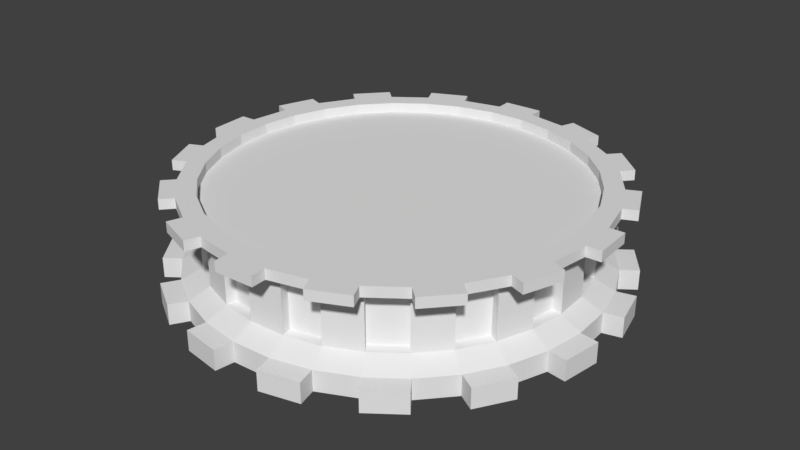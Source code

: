 # Source: base.blend  (saved by Blender 2.79.0; exported with 4.5.12 LTS)
import bpy
from mathutils import Matrix  # noqa: F401  (used for matrix-valued properties, if any)

bpy.ops.wm.read_factory_settings(use_empty=True)
scene = bpy.context.scene
scene.name = 'Scene'

# ---- collections
col_collection_1 = bpy.data.collections.new('Collection 1'); scene.collection.children.link(col_collection_1)

# ---- materials (node trees are filled in below, after node groups)
mat_material_001 = bpy.data.materials.new('Material.001')
mat_material_001.alpha_threshold = 0.0
mat_material_001.use_transparent_shadow = False
mat_material_001.roughness = 0.5

# ---- material node trees

# ---- world
world_world = bpy.data.worlds.new('World'); scene.world = world_world
world_world.color = (0.05088, 0.05088, 0.05088)
world_world.use_sun_shadow = False
world_world.sun_shadow_jitter_overblur = 0.0
world_world.cycles.sampling_method = 'MANUAL'

# ---- meshes
me_cylinder = bpy.data.meshes.new('Cylinder')
me_cylinder.from_pydata([(-0.8492, -1.811, -1.0), (-0.8492, -1.811, -0.8), (-1.186, -1.61, -1.0), (-1.186, -1.61, -0.8), (-1.477, -1.348, -1.0), (-1.477, -1.348, -0.8), (-1.712, -1.034, -1.0), (-1.712, -1.034, -0.8), (-1.881, -0.68, -1.0), (-1.881, -0.68, -0.8), (-1.977, -0.2999, -1.0), (-1.977, -0.2999, -0.8), (-1.998, 0.09158, -1.0), (-1.998, 0.09158, -0.8), (-1.942, 0.4796, -1.0), (-1.942, 0.4796, -0.8), (-1.811, 0.8492, -1.0), (-1.811, 0.8492, -0.8), (-1.61, 1.186, -1.0), (-1.61, 1.186, -0.8), (-1.348, 1.477, -1.0), (-1.348, 1.477, -0.8), (-1.034, 1.712, -1.0), (-1.034, 1.712, -0.8), (-0.68, 1.881, -1.0), (-0.68, 1.881, -0.8), (-0.2999, 1.977, -1.0), (-0.2999, 1.977, -0.8), (0.09158, 1.998, -1.0), (0.09158, 1.998, -0.8), (0.4796, 1.942, -1.0), (0.4796, 1.942, -0.8), (0.8492, 1.811, -1.0), (0.8492, 1.811, -0.8), (1.186, 1.61, -1.0), (1.186, 1.61, -0.8), (1.477, 1.348, -1.0), (1.477, 1.348, -0.8), (1.712, 1.034, -1.0), (1.712, 1.034, -0.8), (1.881, 0.68, -1.0), (1.881, 0.68, -0.8), (1.977, 0.2999, -1.0), (1.977, 0.2999, -0.8), (1.998, -0.09158, -1.0), (1.998, -0.09158, -0.8), (1.942, -0.4796, -1.0), (1.942, -0.4796, -0.8), (1.811, -0.8492, -1.0), (1.811, -0.8492, -0.8), (1.61, -1.186, -1.0), (1.61, -1.186, -0.8), (1.348, -1.477, -1.0), (1.348, -1.477, -0.8), (1.034, -1.712, -1.0), (1.034, -1.712, -0.8), (0.68, -1.881, -1.0), (0.68, -1.881, -0.8), (0.2999, -1.977, -1.0), (0.2999, -1.977, -0.8), (-0.09158, -1.998, -1.0), (-0.09158, -1.998, -0.8), (-0.4796, -1.942, -1.0), (-0.4796, -1.942, -0.8), (-0.7643, -1.63, -0.7), (-1.068, -1.449, -0.7), (-1.33, -1.213, -0.7), (-1.541, -0.9304, -0.7), (-1.693, -0.612, -0.7), (-1.78, -0.27, -0.7), (-1.798, 0.08242, -0.7), (-1.747, 0.4316, -0.7), (-1.63, 0.7643, -0.7), (-1.449, 1.068, -0.7), (-1.213, 1.33, -0.7), (-0.9304, 1.541, -0.7), (-0.612, 1.693, -0.7), (-0.27, 1.78, -0.7), (0.08242, 1.798, -0.7), (0.4316, 1.747, -0.7), (0.7643, 1.63, -0.7), (1.068, 1.449, -0.7), (1.33, 1.213, -0.7), (1.541, 0.9304, -0.7), (1.693, 0.612, -0.7), (1.78, 0.27, -0.7), (1.798, -0.08242, -0.7), (1.747, -0.4316, -0.7), (1.63, -0.7643, -0.7), (1.449, -1.068, -0.7), (1.213, -1.33, -0.7), (0.9304, -1.541, -0.7), (0.612, -1.693, -0.7), (0.27, -1.78, -0.7), (-0.08243, -1.798, -0.7), (-0.4316, -1.747, -0.7), (-0.7643, -1.63, -0.2), (-1.068, -1.449, -0.2), (-1.33, -1.213, -0.2), (-1.541, -0.9304, -0.2), (-1.693, -0.612, -0.2), (-1.78, -0.27, -0.2), (-1.798, 0.08242, -0.2), (-1.747, 0.4316, -0.2), (-1.63, 0.7643, -0.2), (-1.449, 1.068, -0.2), (-1.213, 1.33, -0.2), (-0.9304, 1.541, -0.2), (-0.612, 1.693, -0.2), (-0.27, 1.78, -0.2), (0.08242, 1.798, -0.2), (0.4316, 1.747, -0.2), (0.7643, 1.63, -0.2), (1.068, 1.449, -0.2), (1.33, 1.213, -0.2), (1.541, 0.9304, -0.2), (1.693, 0.612, -0.2), (1.78, 0.27, -0.2), (1.798, -0.08242, -0.2), (1.747, -0.4316, -0.2), (1.63, -0.7643, -0.2), (1.449, -1.068, -0.2), (1.213, -1.33, -0.2), (0.9304, -1.541, -0.2), (0.612, -1.693, -0.2), (0.27, -1.78, -0.2), (-0.08243, -1.798, -0.2), (-0.4316, -1.747, -0.2), (-0.8407, -1.793, -0.1), (-1.174, -1.594, -0.1), (-1.463, -1.334, -0.1), (-1.695, -1.023, -0.1), (-1.862, -0.6732, -0.1), (-1.958, -0.2969, -0.1), (-1.978, 0.09067, -0.1), (-1.922, 0.4748, -0.1), (-1.793, 0.8407, -0.1), (-1.594, 1.174, -0.1), (-1.334, 1.463, -0.1), (-1.023, 1.695, -0.1), (-0.6732, 1.862, -0.1), (-0.2969, 1.958, -0.1), (0.09067, 1.978, -0.1), (0.4748, 1.922, -0.1), (0.8407, 1.793, -0.1), (1.174, 1.594, -0.1), (1.463, 1.334, -0.1), (1.695, 1.023, -0.1), (1.862, 0.6732, -0.1), (1.958, 0.2969, -0.1), (1.978, -0.09067, -0.1), (1.922, -0.4748, -0.1), (1.793, -0.8407, -0.1), (1.594, -1.174, -0.1), (1.334, -1.463, -0.1), (1.023, -1.695, -0.1), (0.6732, -1.862, -0.1), (0.2969, -1.958, -0.1), (-0.09067, -1.978, -0.1), (-0.4748, -1.922, -0.1), (-0.7633, -1.628, 1.49e-08), (-1.066, -1.448, 1.49e-08), (-1.328, -1.212, 1.49e-08), (-1.539, -0.9293, 1.49e-08), (-1.691, -0.6112, 1.49e-08), (-1.778, -0.2696, 1.49e-08), (-1.796, 0.08233, 1.49e-08), (-1.745, 0.4311, 1.49e-08), (-1.628, 0.7633, 1.49e-08), (-1.448, 1.066, 1.49e-08), (-1.212, 1.328, 1.49e-08), (-0.9293, 1.539, 1.49e-08), (-0.6112, 1.691, 1.49e-08), (-0.2696, 1.778, 1.49e-08), (0.08233, 1.796, 1.49e-08), (0.4311, 1.745, 1.49e-08), (0.7633, 1.628, 1.49e-08), (1.066, 1.448, 1.49e-08), (1.328, 1.212, 1.49e-08), (1.539, 0.9293, 1.49e-08), (1.691, 0.6112, 1.49e-08), (1.778, 0.2696, 1.49e-08), (1.796, -0.08233, 1.49e-08), (1.745, -0.4311, 1.49e-08), (1.628, -0.7633, 1.49e-08), (1.448, -1.066, 1.49e-08), (1.212, -1.328, 1.49e-08), (0.9293, -1.539, 1.49e-08), (0.6112, -1.691, 1.49e-08), (0.2696, -1.778, 1.49e-08), (-0.08233, -1.796, 1.49e-08), (-0.4311, -1.745, 1.49e-08), (-1.174, -1.594, 1.49e-08), (-0.8407, -1.793, 1.49e-08), (-1.463, -1.334, 1.49e-08), (-1.695, -1.023, 1.49e-08), (-1.862, -0.6732, 1.49e-08), (-1.958, -0.2969, 1.49e-08), (-1.978, 0.09067, 1.49e-08), (-1.922, 0.4748, 1.49e-08), (-1.793, 0.8407, 1.49e-08), (-1.594, 1.174, 1.49e-08), (-1.334, 1.463, 1.49e-08), (-1.023, 1.695, 1.49e-08), (-0.6732, 1.862, 1.49e-08), (-0.2969, 1.958, 1.49e-08), (0.09067, 1.978, 1.49e-08), (0.4748, 1.922, 1.49e-08), (0.8407, 1.793, 1.49e-08), (1.174, 1.594, 1.49e-08), (1.463, 1.334, 1.49e-08), (1.695, 1.023, 1.49e-08), (1.862, 0.6732, 1.49e-08), (1.958, 0.2969, 1.49e-08), (1.978, -0.09067, 1.49e-08), (1.922, -0.4748, 1.49e-08), (1.793, -0.8407, 1.49e-08), (1.594, -1.174, 1.49e-08), (1.334, -1.463, 1.49e-08), (1.023, -1.695, 1.49e-08), (0.6732, -1.862, 1.49e-08), (0.2969, -1.958, 1.49e-08), (-0.09067, -1.978, 1.49e-08), (-0.4748, -1.922, 1.49e-08), (-0.7633, -1.628, -0.09741), (-1.066, -1.448, -0.09741), (-1.328, -1.212, -0.09741), (-1.539, -0.9293, -0.09741), (-1.691, -0.6112, -0.09741), (-1.778, -0.2696, -0.09741), (-1.796, 0.08233, -0.09741), (-1.745, 0.4311, -0.09741), (-1.628, 0.7633, -0.09741), (-1.448, 1.066, -0.09741), (-1.212, 1.328, -0.09741), (-0.9293, 1.539, -0.09741), (-0.6112, 1.691, -0.09741), (-0.2696, 1.778, -0.09741), (0.08233, 1.796, -0.09741), (0.4311, 1.745, -0.09741), (0.7633, 1.628, -0.09741), (1.066, 1.448, -0.09741), (1.328, 1.212, -0.09741), (1.539, 0.9293, -0.09741), (1.691, 0.6112, -0.09741), (1.778, 0.2696, -0.09741), (1.796, -0.08233, -0.09741), (1.745, -0.4311, -0.09741), (1.628, -0.7633, -0.09741), (1.448, -1.066, -0.09741), (1.212, -1.328, -0.09741), (0.9293, -1.539, -0.09741), (0.6112, -1.691, -0.09741), (0.2696, -1.778, -0.09741), (-0.08233, -1.796, -0.09741), (-0.4311, -1.745, -0.09741), (1.29, -1.179, -0.9899), (-0.9435, -1.969, -1.0), (-1.28, -1.769, -1.0), (-1.28, -1.769, -0.8), (-0.9435, -1.969, -0.8), (-1.625, -1.458, -0.8), (-1.625, -1.458, -1.0), (-1.86, -1.144, -1.0), (-1.86, -1.144, -0.8), (-2.06, -0.7254, -0.8), (-2.06, -0.7254, -1.0), (-2.156, -0.3454, -1.0), (-2.156, -0.3454, -0.8), (-2.181, 0.1181, -0.8), (-2.181, 0.1181, -1.0), (-2.124, 0.5061, -1.0), (-2.124, 0.5061, -0.8), (-1.969, 0.9435, -0.8), (-1.969, 0.9435, -1.0), (-1.769, 1.28, -1.0), (-1.769, 1.28, -0.8), (-1.458, 1.625, -0.8), (-1.458, 1.625, -1.0), (-1.144, 1.86, -1.0), (-1.144, 1.86, -0.8), (-0.7254, 2.06, -0.8), (-0.7254, 2.06, -1.0), (-0.3454, 2.156, -1.0), (-0.3454, 2.156, -0.8), (0.1181, 2.181, -0.8), (0.1181, 2.181, -1.0), (0.5061, 2.124, -1.0), (0.5061, 2.124, -0.8), (0.9435, 1.969, -0.8), (0.9435, 1.969, -1.0), (1.28, 1.769, -1.0), (1.28, 1.769, -0.8), (1.625, 1.458, -0.8), (1.625, 1.458, -1.0), (1.86, 1.144, -1.0), (1.86, 1.144, -0.8), (2.06, 0.7254, -0.8), (2.06, 0.7254, -1.0), (2.156, 0.3454, -1.0), (2.156, 0.3454, -0.8), (2.181, -0.1181, -0.8), (2.181, -0.1181, -1.0), (2.124, -0.5061, -1.0), (2.124, -0.5061, -0.8), (1.969, -0.9435, -0.8), (1.969, -0.9435, -1.0), (1.769, -1.28, -1.0), (1.769, -1.28, -0.8), (1.458, -1.625, -0.8), (1.458, -1.625, -1.0), (1.144, -1.86, -1.0), (1.144, -1.86, -0.8), (0.7254, -2.06, -0.8), (0.7254, -2.06, -1.0), (0.3454, -2.156, -1.0), (0.3454, -2.156, -0.8), (-0.1181, -2.181, -0.8), (-0.1181, -2.181, -1.0), (-0.5061, -2.124, -1.0), (-0.5061, -2.124, -0.8), (-1.56, -1.442, -0.1), (-1.271, -1.702, -0.1), (-1.993, -0.7357, -0.1), (-1.826, -1.086, -0.1), (-2.123, 0.08306, -0.1), (-2.103, -0.3046, -0.1), (-1.93, 0.8892, -0.1), (-2.059, 0.5233, -0.1), (-1.442, 1.56, -0.1), (-1.702, 1.271, -0.1), (-0.7357, 1.993, -0.1), (-1.086, 1.826, -0.1), (0.08306, 2.123, -0.1), (-0.3046, 2.103, -0.1), (0.8892, 1.93, -0.1), (0.5233, 2.059, -0.1), (1.56, 1.442, -0.1), (1.271, 1.702, -0.1), (1.993, 0.7357, -0.1), (1.826, 1.086, -0.1), (2.123, -0.08306, -0.1), (2.103, 0.3046, -0.1), (1.93, -0.8892, -0.1), (2.059, -0.5233, -0.1), (1.442, -1.56, -0.1), (1.702, -1.271, -0.1), (0.7357, -1.993, -0.1), (1.086, -1.826, -0.1), (-0.08307, -2.123, -0.1), (0.3046, -2.103, -0.1), (-0.8892, -1.93, -0.1), (-0.5233, -2.059, -0.1), (-1.56, -1.442, 1.49e-08), (-1.271, -1.702, 1.49e-08), (-1.993, -0.7357, 1.49e-08), (-1.826, -1.086, 1.49e-08), (-2.123, 0.08306, 1.49e-08), (-2.103, -0.3046, 1.49e-08), (-1.93, 0.8892, 1.49e-08), (-2.059, 0.5233, 1.49e-08), (-1.442, 1.56, 1.49e-08), (-1.702, 1.271, 1.49e-08), (-0.7357, 1.993, 1.49e-08), (-1.086, 1.826, 1.49e-08), (0.08306, 2.123, 1.49e-08), (-0.3046, 2.103, 1.49e-08), (0.8892, 1.93, 1.49e-08), (0.5233, 2.059, 1.49e-08), (1.56, 1.442, 1.49e-08), (1.271, 1.702, 1.49e-08), (1.993, 0.7357, 1.49e-08), (1.826, 1.086, 1.49e-08), (2.123, -0.08306, 1.49e-08), (2.103, 0.3046, 1.49e-08), (1.93, -0.8892, 1.49e-08), (2.059, -0.5233, 1.49e-08), (1.442, -1.56, 1.49e-08), (1.702, -1.271, 1.49e-08), (0.7357, -1.993, 1.49e-08), (1.086, -1.826, 1.49e-08), (-0.08307, -2.123, 1.49e-08), (0.3046, -2.103, 1.49e-08), (-0.8892, -1.93, 1.49e-08), (-0.5233, -2.059, 1.49e-08), (-1.015, -1.36, -0.7), (-0.7114, -1.541, -0.7), (-1.458, -0.8686, -0.7), (-1.247, -1.151, -0.7), (-1.679, -0.2445, -0.7), (-1.593, -0.5865, -0.7), (-1.645, 0.4168, -0.7), (-1.696, 0.06759, -0.7), (-1.36, 1.015, -0.7), (-1.541, 0.7114, -0.7), (-0.8686, 1.458, -0.7), (-1.151, 1.247, -0.7), (-0.2445, 1.679, -0.7), (-0.5865, 1.593, -0.7), (0.4168, 1.645, -0.7), (0.06759, 1.696, -0.7), (1.015, 1.36, -0.7), (0.7114, 1.541, -0.7), (1.458, 0.8686, -0.7), (1.247, 1.151, -0.7), (1.679, 0.2445, -0.7), (1.593, 0.5865, -0.7), (1.645, -0.4168, -0.7), (1.696, -0.06759, -0.7), (1.36, -1.015, -0.7), (1.541, -0.7114, -0.7), (0.8686, -1.458, -0.7), (1.151, -1.247, -0.7), (0.2445, -1.679, -0.7), (0.5865, -1.593, -0.7), (-0.4168, -1.645, -0.7), (-0.0676, -1.696, -0.7), (-1.015, -1.36, -0.2), (-0.7114, -1.541, -0.2), (-1.458, -0.8686, -0.2), (-1.247, -1.151, -0.2), (-1.679, -0.2445, -0.2), (-1.593, -0.5865, -0.2), (-1.645, 0.4168, -0.2), (-1.696, 0.06759, -0.2), (-1.36, 1.015, -0.2), (-1.541, 0.7114, -0.2), (-0.8686, 1.458, -0.2), (-1.151, 1.247, -0.2), (-0.2445, 1.679, -0.2), (-0.5865, 1.593, -0.2), (0.4168, 1.645, -0.2), (0.06759, 1.696, -0.2), (1.015, 1.36, -0.2), (0.7114, 1.541, -0.2), (1.458, 0.8686, -0.2), (1.247, 1.151, -0.2), (1.679, 0.2445, -0.2), (1.593, 0.5865, -0.2), (1.645, -0.4168, -0.2), (1.696, -0.06759, -0.2), (1.36, -1.015, -0.2), (1.541, -0.7114, -0.2), (0.8686, -1.458, -0.2), (1.151, -1.247, -0.2), (0.2445, -1.679, -0.2), (0.5865, -1.593, -0.2), (-0.4168, -1.645, -0.2), (-0.0676, -1.696, -0.2)], [], [(56, 57, 313, 314), (2, 3, 5, 4), (22, 20, 278, 279), (6, 7, 9, 8), (39, 38, 295, 296), (10, 11, 13, 12), (20, 21, 277, 278), (14, 15, 17, 16), (37, 39, 296, 293), (18, 19, 21, 20), (3, 2, 258, 259), (22, 23, 25, 24), (38, 36, 294, 295), (26, 27, 29, 28), (55, 54, 311, 312), (30, 31, 33, 32), (0, 1, 260, 257), (34, 35, 37, 36), (36, 37, 293, 294), (38, 39, 41, 40), (53, 55, 312, 309), (42, 43, 45, 44), (1, 3, 259, 260), (46, 47, 49, 48), (19, 18, 275, 276), (50, 51, 53, 52), (54, 52, 310, 311), (54, 55, 57, 56), (2, 0, 257, 258), (58, 59, 61, 60), (53, 51, 89, 90), (17, 19, 276, 273), (62, 63, 1, 0), (0, 2, 4, 6, 8, 10, 12, 14, 16, 18, 20, 22, 24, 26, 28, 30, 32, 34, 36, 38, 40, 42, 44, 46, 48, 50, 52, 54, 56, 58, 60, 62), (126, 127, 447, 448), (9, 7, 67, 68), (27, 25, 76, 77), (45, 43, 85, 86), (63, 61, 94, 95), (19, 17, 72, 73), (37, 35, 81, 82), (55, 53, 90, 91), (11, 9, 68, 69), (29, 27, 77, 78), (47, 45, 86, 87), (3, 1, 64, 65), (1, 63, 95, 64), (21, 19, 73, 74), (39, 37, 82, 83), (57, 55, 91, 92), (13, 11, 69, 70), (31, 29, 78, 79), (49, 47, 87, 88), (5, 3, 65, 66), (23, 21, 74, 75), (41, 39, 83, 84), (59, 57, 92, 93), (15, 13, 70, 71), (33, 31, 79, 80), (51, 49, 88, 89), (7, 5, 66, 67), (25, 23, 75, 76), (43, 41, 84, 85), (61, 59, 93, 94), (17, 15, 71, 72), (35, 33, 80, 81), (108, 107, 139, 140), (127, 95, 415, 447), (74, 73, 105, 106), (88, 87, 119, 120), (68, 100, 422, 390), (79, 78, 400, 399), (76, 75, 107, 108), (90, 89, 121, 122), (98, 99, 419, 420), (124, 125, 445, 446), (78, 77, 109, 110), (113, 81, 401, 433), (92, 91, 123, 124), (94, 126, 448, 416), (66, 65, 97, 98), (77, 76, 398, 397), (80, 79, 111, 112), (96, 97, 417, 418), (94, 93, 125, 126), (122, 123, 443, 444), (68, 67, 99, 100), (99, 67, 387, 419), (82, 81, 113, 114), (80, 112, 434, 402), (64, 95, 127, 96), (75, 74, 396, 395), (70, 69, 101, 102), (84, 83, 115, 116), (120, 121, 441, 442), (125, 93, 413, 445), (72, 71, 103, 104), (86, 85, 117, 118), (143, 142, 206, 207), (122, 121, 153, 154), (109, 108, 140, 141), (123, 122, 154, 155), (110, 109, 141, 142), (97, 96, 128, 129), (124, 123, 155, 156), (111, 110, 142, 143), (98, 97, 129, 130), (125, 124, 156, 157), (112, 111, 143, 144), (99, 98, 130, 131), (126, 125, 157, 158), (113, 112, 144, 145), (100, 99, 131, 132), (127, 126, 158, 159), (114, 113, 145, 146), (101, 100, 132, 133), (96, 127, 159, 128), (115, 114, 146, 147), (102, 101, 133, 134), (116, 115, 147, 148), (103, 102, 134, 135), (117, 116, 148, 149), (104, 103, 135, 136), (118, 117, 149, 150), (105, 104, 136, 137), (119, 118, 150, 151), (106, 105, 137, 138), (120, 119, 151, 152), (107, 106, 138, 139), (121, 120, 152, 153), (181, 180, 244, 245), (206, 142, 333, 365), (157, 156, 220, 221), (139, 203, 364, 332), (131, 130, 194, 195), (146, 145, 338, 337), (145, 144, 208, 209), (197, 198, 357, 358), (159, 158, 222, 223), (223, 193, 383, 384), (133, 132, 196, 197), (216, 152, 343, 375), (147, 146, 210, 211), (202, 138, 329, 361), (144, 143, 336, 335), (135, 134, 198, 199), (149, 148, 212, 213), (195, 196, 355, 356), (221, 222, 381, 382), (137, 136, 200, 201), (151, 150, 214, 215), (151, 215, 376, 344), (137, 201, 362, 330), (139, 138, 202, 203), (153, 152, 216, 217), (142, 141, 334, 333), (192, 194, 353, 354), (141, 140, 204, 205), (155, 154, 218, 219), (219, 220, 379, 380), (129, 128, 193, 192), (214, 150, 341, 373), (160, 161, 192, 193), (161, 162, 194, 192), (162, 163, 195, 194), (163, 164, 196, 195), (164, 165, 197, 196), (165, 166, 198, 197), (166, 167, 199, 198), (167, 168, 200, 199), (168, 169, 201, 200), (169, 170, 202, 201), (170, 171, 203, 202), (171, 172, 204, 203), (172, 173, 205, 204), (173, 174, 206, 205), (174, 175, 207, 206), (175, 176, 208, 207), (176, 177, 209, 208), (177, 178, 210, 209), (178, 179, 211, 210), (179, 180, 212, 211), (180, 181, 213, 212), (181, 182, 214, 213), (182, 183, 215, 214), (183, 184, 216, 215), (184, 185, 217, 216), (185, 186, 218, 217), (186, 187, 219, 218), (187, 188, 220, 219), (188, 189, 221, 220), (189, 190, 222, 221), (190, 191, 223, 222), (191, 160, 193, 223), (225, 224, 255, 254, 253, 252, 251, 250, 249, 248, 247, 246, 245, 244, 243, 242, 241, 240, 239, 238, 237, 236, 235, 234, 233, 232, 231, 230, 229, 228, 227, 226), (168, 167, 231, 232), (182, 181, 245, 246), (169, 168, 232, 233), (183, 182, 246, 247), (170, 169, 233, 234), (184, 183, 247, 248), (171, 170, 234, 235), (185, 184, 248, 249), (172, 171, 235, 236), (186, 185, 249, 250), (173, 172, 236, 237), (187, 186, 250, 251), (174, 173, 237, 238), (161, 160, 224, 225), (188, 187, 251, 252), (175, 174, 238, 239), (162, 161, 225, 226), (189, 188, 252, 253), (176, 175, 239, 240), (163, 162, 226, 227), (190, 189, 253, 254), (177, 176, 240, 241), (164, 163, 227, 228), (191, 190, 254, 255), (178, 177, 241, 242), (165, 164, 228, 229), (160, 191, 255, 224), (179, 178, 242, 243), (166, 165, 229, 230), (180, 179, 243, 244), (167, 166, 230, 231), (257, 260, 259, 258), (262, 261, 264, 263), (266, 265, 268, 267), (270, 269, 272, 271), (274, 273, 276, 275), (278, 277, 280, 279), (282, 281, 284, 283), (286, 285, 288, 287), (290, 289, 292, 291), (294, 293, 296, 295), (298, 297, 300, 299), (302, 301, 304, 303), (306, 305, 308, 307), (310, 309, 312, 311), (314, 313, 316, 315), (318, 317, 320, 319), (21, 23, 280, 277), (4, 5, 261, 262), (58, 56, 314, 315), (23, 22, 279, 280), (6, 4, 262, 263), (57, 59, 316, 313), (40, 41, 297, 298), (5, 7, 264, 261), (59, 58, 315, 316), (42, 40, 298, 299), (7, 6, 263, 264), (41, 43, 300, 297), (24, 25, 281, 282), (43, 42, 299, 300), (26, 24, 282, 283), (60, 61, 317, 318), (25, 27, 284, 281), (8, 9, 265, 266), (62, 60, 318, 319), (27, 26, 283, 284), (10, 8, 266, 267), (61, 63, 320, 317), (44, 45, 301, 302), (9, 11, 268, 265), (63, 62, 319, 320), (46, 44, 302, 303), (11, 10, 267, 268), (45, 47, 304, 301), (28, 29, 285, 286), (47, 46, 303, 304), (30, 28, 286, 287), (29, 31, 288, 285), (12, 13, 269, 270), (31, 30, 287, 288), (14, 12, 270, 271), (48, 49, 305, 306), (13, 15, 272, 269), (50, 48, 306, 307), (15, 14, 271, 272), (49, 51, 308, 305), (32, 33, 289, 290), (51, 50, 307, 308), (34, 32, 290, 291), (33, 35, 292, 289), (16, 17, 273, 274), (35, 34, 291, 292), (18, 16, 274, 275), (52, 53, 309, 310), (321, 322, 354, 353), (335, 336, 368, 367), (349, 350, 382, 381), (323, 324, 356, 355), (337, 338, 370, 369), (351, 352, 384, 383), (325, 326, 358, 357), (339, 340, 372, 371), (327, 328, 360, 359), (341, 342, 374, 373), (329, 330, 362, 361), (343, 344, 376, 375), (331, 332, 364, 363), (345, 346, 378, 377), (333, 334, 366, 365), (347, 348, 380, 379), (153, 217, 378, 346), (143, 207, 368, 336), (199, 200, 359, 360), (148, 147, 340, 339), (204, 140, 331, 363), (129, 192, 354, 322), (218, 154, 345, 377), (194, 130, 321, 353), (201, 202, 361, 362), (150, 149, 342, 341), (141, 205, 366, 334), (220, 156, 347, 379), (155, 219, 380, 348), (157, 221, 382, 350), (203, 204, 363, 364), (152, 151, 344, 343), (208, 144, 335, 367), (131, 195, 356, 324), (205, 206, 365, 366), (154, 153, 346, 345), (222, 158, 349, 381), (145, 209, 370, 338), (207, 208, 367, 368), (156, 155, 348, 347), (130, 129, 322, 321), (196, 132, 323, 355), (159, 223, 384, 352), (209, 210, 369, 370), (158, 157, 350, 349), (132, 131, 324, 323), (210, 146, 337, 369), (133, 197, 358, 326), (211, 212, 371, 372), (128, 159, 352, 351), (134, 133, 326, 325), (193, 128, 351, 383), (147, 211, 372, 340), (213, 214, 373, 374), (136, 135, 328, 327), (198, 134, 325, 357), (212, 148, 339, 371), (215, 216, 375, 376), (138, 137, 330, 329), (135, 199, 360, 328), (149, 213, 374, 342), (217, 218, 377, 378), (140, 139, 332, 331), (200, 136, 327, 359), (393, 394, 426, 425), (407, 408, 440, 439), (395, 396, 428, 427), (409, 410, 442, 441), (397, 398, 430, 429), (411, 412, 444, 443), (385, 386, 418, 417), (399, 400, 432, 431), (413, 414, 446, 445), (387, 388, 420, 419), (401, 402, 434, 433), (415, 416, 448, 447), (389, 390, 422, 421), (403, 404, 436, 435), (391, 392, 424, 423), (405, 406, 438, 437), (100, 101, 421, 422), (81, 80, 402, 401), (82, 114, 436, 404), (101, 69, 389, 421), (72, 104, 426, 394), (102, 103, 423, 424), (83, 82, 404, 403), (115, 83, 403, 435), (105, 73, 393, 425), (70, 102, 424, 392), (86, 118, 440, 408), (104, 105, 425, 426), (85, 84, 406, 405), (84, 116, 438, 406), (119, 87, 407, 439), (103, 71, 391, 423), (74, 106, 428, 396), (106, 107, 427, 428), (87, 86, 408, 407), (117, 85, 405, 437), (88, 120, 442, 410), (107, 75, 395, 427), (108, 109, 429, 430), (89, 88, 410, 409), (121, 89, 409, 441), (76, 108, 430, 398), (110, 111, 431, 432), (91, 90, 412, 411), (65, 64, 386, 385), (90, 122, 444, 412), (109, 77, 397, 429), (112, 113, 433, 434), (93, 92, 414, 413), (67, 66, 388, 387), (123, 91, 411, 443), (78, 110, 432, 400), (114, 115, 435, 436), (95, 94, 416, 415), (69, 68, 390, 389), (64, 96, 418, 386), (97, 65, 385, 417), (116, 117, 437, 438), (71, 70, 392, 391), (92, 124, 446, 414), (111, 79, 399, 431), (118, 119, 439, 440), (73, 72, 394, 393), (66, 98, 420, 388)])
_uv = me_cylinder.uv_layers.new(name='UVMap')
_uv.uv.foreach_set('vector', [0.0, 0.0, 1.0, 0.0, 1.0, 1.0, 0.0, 1.0, 0.0, 0.0, 1.0, 0.0, 1.0, 1.0, 0.0, 1.0, 0.0, 0.0, 1.0, 0.0, 1.0, 1.0, 0.0, 1.0, 0.0, 0.0, 1.0, 0.0, 1.0, 1.0, 0.0, 1.0, 0.0, 0.0, 1.0, 0.0, 1.0, 1.0, 0.0, 1.0, 0.0, 0.0, 1.0, 0.0, 1.0, 1.0, 0.0, 1.0, 0.0, 0.0, 1.0, 0.0, 1.0, 1.0, 0.0, 1.0, 0.0, 0.0, 1.0, 0.0, 1.0, 1.0, 0.0, 1.0, 0.0, 0.0, 1.0, 0.0, 1.0, 1.0, 0.0, 1.0, 0.0, 0.0, 1.0, 0.0, 1.0, 1.0, 0.0, 1.0, 0.0, 0.0, 1.0, 0.0, 1.0, 1.0, 0.0, 1.0, 0.0, 0.0, 1.0, 0.0, 1.0, 1.0, 0.0, 1.0, 0.0, 0.0, 1.0, 0.0, 1.0, 1.0, 0.0, 1.0, 0.0, 0.0, 1.0, 0.0, 1.0, 1.0, 0.0, 1.0, 0.0, 0.0, 1.0, 0.0, 1.0, 1.0, 0.0, 1.0, 0.0, 0.0, 1.0, 0.0, 1.0, 1.0, 0.0, 1.0, 0.0, 0.0, 1.0, 0.0, 1.0, 1.0, 0.0, 1.0, 0.0, 0.0, 1.0, 0.0, 1.0, 1.0, 0.0, 1.0, 0.0, 0.0, 1.0, 0.0, 1.0, 1.0, 0.0, 1.0, 0.0, 0.0, 1.0, 0.0, 1.0, 1.0, 0.0, 1.0, 0.0, 0.0, 1.0, 0.0, 1.0, 1.0, 0.0, 1.0, 0.0, 0.0, 1.0, 0.0, 1.0, 1.0, 0.0, 1.0, 0.0, 0.0, 1.0, 0.0, 1.0, 1.0, 0.0, 1.0, 0.0, 0.0, 1.0, 0.0, 1.0, 1.0, 0.0, 1.0, 0.0, 0.0, 1.0, 0.0, 1.0, 1.0, 0.0, 1.0, 0.0, 0.0, 1.0, 0.0, 1.0, 1.0, 0.0, 1.0, 0.0, 0.0, 1.0, 0.0, 1.0, 1.0, 0.0, 1.0, 0.0, 0.0, 1.0, 0.0, 1.0, 1.0, 0.0, 1.0, 0.0, 0.0, 1.0, 0.0, 1.0, 1.0, 0.0, 1.0, 0.0, 0.0, 1.0, 0.0, 1.0, 1.0, 0.0, 1.0, 0.0, 0.0, 1.0, 0.0, 1.0, 1.0, 0.0, 1.0, 0.0, 0.0, 1.0, 0.0, 1.0, 1.0, 0.0, 1.0, 0.0, 0.0, 1.0, 0.0, 1.0, 1.0, 0.0, 1.0, 0.5, 1.0, 0.5975, 0.9904, 0.6913, 0.9619, 0.7778, 0.9157, 0.8536, 0.8536, 0.9157, 0.7778, 0.9619, 0.6913, 0.9904, 0.5975, 1.0, 0.5, 0.9904, 0.4025, 0.9619, 0.3087, 0.9157, 0.2222, 0.8536, 0.1464, 0.7778, 0.08427, 0.6913, 0.03806, 0.5975, 0.009607, 0.5, 0.0, 0.4025, 0.009607, 0.3087, 0.03806, 0.2222, 0.08427, 0.1464, 0.1464, 0.08426, 0.2222, 0.03806, 0.3087, 0.009607, 0.4025, 0.0, 0.5, 0.009607, 0.5975, 0.03806, 0.6913, 0.08427, 0.7778, 0.1464, 0.8536, 0.2222, 0.9157, 0.3087, 0.9619, 0.4025, 0.9904, 0.0, 0.0, 1.0, 0.0, 1.0, 1.0, 0.0, 1.0, 0.0, 0.0, 1.0, 0.0, 1.0, 1.0, 0.0, 1.0, 0.0, 0.0, 1.0, 0.0, 1.0, 1.0, 0.0, 1.0, 0.0, 0.0, 1.0, 0.0, 1.0, 1.0, 0.0, 1.0, 0.0, 0.0, 1.0, 0.0, 1.0, 1.0, 0.0, 1.0, 0.0, 0.0, 1.0, 0.0, 1.0, 1.0, 0.0, 1.0, 0.0, 0.0, 1.0, 0.0, 1.0, 1.0, 0.0, 1.0, 0.0, 0.0, 1.0, 0.0, 1.0, 1.0, 0.0, 1.0, 0.0, 0.0, 1.0, 0.0, 1.0, 1.0, 0.0, 1.0, 0.0, 0.0, 1.0, 0.0, 1.0, 1.0, 0.0, 1.0, 0.0, 0.0, 1.0, 0.0, 1.0, 1.0, 0.0, 1.0, 0.0, 0.0, 1.0, 0.0, 1.0, 1.0, 0.0, 1.0, 0.0, 0.0, 1.0, 0.0, 1.0, 1.0, 0.0, 1.0, 0.0, 0.0, 1.0, 0.0, 1.0, 1.0, 0.0, 1.0, 0.0, 0.0, 1.0, 0.0, 1.0, 1.0, 0.0, 1.0, 0.0, 0.0, 1.0, 0.0, 1.0, 1.0, 0.0, 1.0, 0.0, 0.0, 1.0, 0.0, 1.0, 1.0, 0.0, 1.0, 0.0, 0.0, 1.0, 0.0, 1.0, 1.0, 0.0, 1.0, 0.0, 0.0, 1.0, 0.0, 1.0, 1.0, 0.0, 1.0, 0.0, 0.0, 1.0, 0.0, 1.0, 1.0, 0.0, 1.0, 0.0, 0.0, 1.0, 0.0, 1.0, 1.0, 0.0, 1.0, 0.0, 0.0, 1.0, 0.0, 1.0, 1.0, 0.0, 1.0, 0.0, 0.0, 1.0, 0.0, 1.0, 1.0, 0.0, 1.0, 0.0, 0.0, 1.0, 0.0, 1.0, 1.0, 0.0, 1.0, 0.0, 0.0, 1.0, 0.0, 1.0, 1.0, 0.0, 1.0, 0.0, 0.0, 1.0, 0.0, 1.0, 1.0, 0.0, 1.0, 0.0, 0.0, 1.0, 0.0, 1.0, 1.0, 0.0, 1.0, 0.0, 0.0, 1.0, 0.0, 1.0, 1.0, 0.0, 1.0, 0.0, 0.0, 1.0, 0.0, 1.0, 1.0, 0.0, 1.0, 0.0, 0.0, 1.0, 0.0, 1.0, 1.0, 0.0, 1.0, 0.0, 0.0, 1.0, 0.0, 1.0, 1.0, 0.0, 1.0, 0.0, 0.0, 1.0, 0.0, 1.0, 1.0, 0.0, 1.0, 0.0, 0.0, 1.0, 0.0, 1.0, 1.0, 0.0, 1.0, 0.0, 0.0, 1.0, 0.0, 1.0, 1.0, 0.0, 1.0, 0.0, 0.0, 1.0, 0.0, 1.0, 1.0, 0.0, 1.0, 0.0, 0.0, 1.0, 0.0, 1.0, 1.0, 0.0, 1.0, 0.0, 0.0, 1.0, 0.0, 1.0, 1.0, 0.0, 1.0, 0.0, 0.0, 1.0, 0.0, 1.0, 1.0, 0.0, 1.0, 0.0, 0.0, 1.0, 0.0, 1.0, 1.0, 0.0, 1.0, 0.0, 0.0, 1.0, 0.0, 1.0, 1.0, 0.0, 1.0, 0.0, 0.0, 1.0, 0.0, 1.0, 1.0, 0.0, 1.0, 0.0, 0.0, 1.0, 0.0, 1.0, 1.0, 0.0, 1.0, 0.0, 0.0, 1.0, 0.0, 1.0, 1.0, 0.0, 1.0, 0.0, 0.0, 1.0, 0.0, 1.0, 1.0, 0.0, 1.0, 0.0, 0.0, 1.0, 0.0, 1.0, 1.0, 0.0, 1.0, 0.0, 0.0, 1.0, 0.0, 1.0, 1.0, 0.0, 1.0, 0.0, 0.0, 1.0, 0.0, 1.0, 1.0, 0.0, 1.0, 0.0, 0.0, 1.0, 0.0, 1.0, 1.0, 0.0, 1.0, 0.0, 0.0, 1.0, 0.0, 1.0, 1.0, 0.0, 1.0, 0.0, 0.0, 1.0, 0.0, 1.0, 1.0, 0.0, 1.0, 0.0, 0.0, 1.0, 0.0, 1.0, 1.0, 0.0, 1.0, 0.0, 0.0, 1.0, 0.0, 1.0, 1.0, 0.0, 1.0, 0.0, 0.0, 1.0, 0.0, 1.0, 1.0, 0.0, 1.0, 0.0, 0.0, 1.0, 0.0, 1.0, 1.0, 0.0, 1.0, 0.0, 0.0, 1.0, 0.0, 1.0, 1.0, 0.0, 1.0, 0.0, 0.0, 1.0, 0.0, 1.0, 1.0, 0.0, 1.0, 0.0, 0.0, 1.0, 0.0, 1.0, 1.0, 0.0, 1.0, 0.0, 0.0, 1.0, 0.0, 1.0, 1.0, 0.0, 1.0, 0.0, 0.0, 1.0, 0.0, 1.0, 1.0, 0.0, 1.0, 0.0, 0.0, 1.0, 0.0, 1.0, 1.0, 0.0, 1.0, 0.0, 0.0, 1.0, 0.0, 1.0, 1.0, 0.0, 1.0, 0.0, 0.0, 1.0, 0.0, 1.0, 1.0, 0.0, 1.0, 0.0, 0.0, 1.0, 0.0, 1.0, 1.0, 0.0, 1.0, 0.0, 0.0, 1.0, 0.0, 1.0, 1.0, 0.0, 1.0, 0.0, 0.0, 1.0, 0.0, 1.0, 1.0, 0.0, 1.0, 0.0, 0.0, 1.0, 0.0, 1.0, 1.0, 0.0, 1.0, 0.0, 0.0, 1.0, 0.0, 1.0, 1.0, 0.0, 1.0, 0.0, 0.0, 1.0, 0.0, 1.0, 1.0, 0.0, 1.0, 0.0, 0.0, 1.0, 0.0, 1.0, 1.0, 0.0, 1.0, 0.0, 0.0, 1.0, 0.0, 1.0, 1.0, 0.0, 1.0, 0.0, 0.0, 1.0, 0.0, 1.0, 1.0, 0.0, 1.0, 0.0, 0.0, 1.0, 0.0, 1.0, 1.0, 0.0, 1.0, 0.0, 0.0, 1.0, 0.0, 1.0, 1.0, 0.0, 1.0, 0.0, 0.0, 1.0, 0.0, 1.0, 1.0, 0.0, 1.0, 0.0, 0.0, 1.0, 0.0, 1.0, 1.0, 0.0, 1.0, 0.0, 0.0, 1.0, 0.0, 1.0, 1.0, 0.0, 1.0, 0.0, 0.0, 1.0, 0.0, 1.0, 1.0, 0.0, 1.0, 0.0, 0.0, 1.0, 0.0, 1.0, 1.0, 0.0, 1.0, 0.0, 0.0, 1.0, 0.0, 1.0, 1.0, 0.0, 1.0, 0.0, 0.0, 1.0, 0.0, 1.0, 1.0, 0.0, 1.0, 0.0, 0.0, 1.0, 0.0, 1.0, 1.0, 0.0, 1.0, 0.0, 0.0, 1.0, 0.0, 1.0, 1.0, 0.0, 1.0, 0.0, 0.0, 1.0, 0.0, 1.0, 1.0, 0.0, 1.0, 0.0, 0.0, 1.0, 0.0, 1.0, 1.0, 0.0, 1.0, 0.0, 0.0, 1.0, 0.0, 1.0, 1.0, 0.0, 1.0, 0.0, 0.0, 1.0, 0.0, 1.0, 1.0, 0.0, 1.0, 0.0, 0.0, 1.0, 0.0, 1.0, 1.0, 0.0, 1.0, 0.0, 0.0, 1.0, 0.0, 1.0, 1.0, 0.0, 1.0, 0.0, 0.0, 1.0, 0.0, 1.0, 1.0, 0.0, 1.0, 0.0, 0.0, 1.0, 0.0, 1.0, 1.0, 0.0, 1.0, 0.0, 0.0, 1.0, 0.0, 1.0, 1.0, 0.0, 1.0, 0.0, 0.0, 1.0, 0.0, 1.0, 1.0, 0.0, 1.0, 0.0, 0.0, 1.0, 0.0, 1.0, 1.0, 0.0, 1.0, 0.0, 0.0, 1.0, 0.0, 1.0, 1.0, 0.0, 1.0, 0.0, 0.0, 1.0, 0.0, 1.0, 1.0, 0.0, 1.0, 0.0, 0.0, 1.0, 0.0, 1.0, 1.0, 0.0, 1.0, 0.0, 0.0, 1.0, 0.0, 1.0, 1.0, 0.0, 1.0, 0.0, 0.0, 1.0, 0.0, 1.0, 1.0, 0.0, 1.0, 0.0, 0.0, 1.0, 0.0, 1.0, 1.0, 0.0, 1.0, 0.0, 0.0, 1.0, 0.0, 1.0, 1.0, 0.0, 1.0, 0.0, 0.0, 1.0, 0.0, 1.0, 1.0, 0.0, 1.0, 0.0, 0.0, 1.0, 0.0, 1.0, 1.0, 0.0, 1.0, 0.0, 0.0, 1.0, 0.0, 1.0, 1.0, 0.0, 1.0, 0.0, 0.0, 1.0, 0.0, 1.0, 1.0, 0.0, 1.0, 0.0, 0.0, 1.0, 0.0, 1.0, 1.0, 0.0, 1.0, 0.0, 0.0, 1.0, 0.0, 1.0, 1.0, 0.0, 1.0, 0.0, 0.0, 1.0, 0.0, 1.0, 1.0, 0.0, 1.0, 0.0, 0.0, 1.0, 0.0, 1.0, 1.0, 0.0, 1.0, 0.0, 0.0, 1.0, 0.0, 1.0, 1.0, 0.0, 1.0, 0.0, 0.0, 1.0, 0.0, 1.0, 1.0, 0.0, 1.0, 0.0, 0.0, 1.0, 0.0, 1.0, 1.0, 0.0, 1.0, 0.0, 0.0, 1.0, 0.0, 1.0, 1.0, 0.0, 1.0, 0.0, 0.0, 1.0, 0.0, 1.0, 1.0, 0.0, 1.0, 0.0, 0.0, 1.0, 0.0, 1.0, 1.0, 0.0, 1.0, 0.0, 0.0, 1.0, 0.0, 1.0, 1.0, 0.0, 1.0, 0.0, 0.0, 1.0, 0.0, 1.0, 1.0, 0.0, 1.0, 0.0, 0.0, 1.0, 0.0, 1.0, 1.0, 0.0, 1.0, 0.0, 0.0, 1.0, 0.0, 1.0, 1.0, 0.0, 1.0, 0.0, 0.0, 1.0, 0.0, 1.0, 1.0, 0.0, 1.0, 0.0, 0.0, 1.0, 0.0, 1.0, 1.0, 0.0, 1.0, 0.0, 0.0, 1.0, 0.0, 1.0, 1.0, 0.0, 1.0, 0.0, 0.0, 1.0, 0.0, 1.0, 1.0, 0.0, 1.0, 0.0, 0.0, 1.0, 0.0, 1.0, 1.0, 0.0, 1.0, 0.0, 0.0, 1.0, 0.0, 1.0, 1.0, 0.0, 1.0, 0.0, 0.0, 1.0, 0.0, 1.0, 1.0, 0.0, 1.0, 0.0, 0.0, 1.0, 0.0, 1.0, 1.0, 0.0, 1.0, 0.0, 0.0, 1.0, 0.0, 1.0, 1.0, 0.0, 1.0, 0.0, 0.0, 1.0, 0.0, 1.0, 1.0, 0.0, 1.0, 0.0, 0.0, 1.0, 0.0, 1.0, 1.0, 0.0, 1.0, 0.0, 0.0, 1.0, 0.0, 1.0, 1.0, 0.0, 1.0, 0.0, 0.0, 1.0, 0.0, 1.0, 1.0, 0.0, 1.0, 0.0, 0.0, 1.0, 0.0, 1.0, 1.0, 0.0, 1.0, 0.0, 0.0, 1.0, 0.0, 1.0, 1.0, 0.0, 1.0, 0.0, 0.0, 1.0, 0.0, 1.0, 1.0, 0.0, 1.0, 0.0, 0.0, 1.0, 0.0, 1.0, 1.0, 0.0, 1.0, 0.0, 0.0, 1.0, 0.0, 1.0, 1.0, 0.0, 1.0, 0.0, 0.0, 1.0, 0.0, 1.0, 1.0, 0.0, 1.0, 0.0, 0.0, 1.0, 0.0, 1.0, 1.0, 0.0, 1.0, 0.0, 0.0, 1.0, 0.0, 1.0, 1.0, 0.0, 1.0, 0.0, 0.0, 1.0, 0.0, 1.0, 1.0, 0.0, 1.0, 0.0, 0.0, 1.0, 0.0, 1.0, 1.0, 0.0, 1.0, 0.0, 0.0, 1.0, 0.0, 1.0, 1.0, 0.0, 1.0, 0.0, 0.0, 1.0, 0.0, 1.0, 1.0, 0.0, 1.0, 0.0, 0.0, 1.0, 0.0, 1.0, 1.0, 0.0, 1.0, 0.0, 0.0, 1.0, 0.0, 1.0, 1.0, 0.0, 1.0, 0.0, 0.0, 1.0, 0.0, 1.0, 1.0, 0.0, 1.0, 0.0, 0.0, 1.0, 0.0, 1.0, 1.0, 0.0, 1.0, 0.0, 0.0, 1.0, 0.0, 1.0, 1.0, 0.0, 1.0, 0.0, 0.0, 1.0, 0.0, 1.0, 1.0, 0.0, 1.0, 0.0, 0.0, 1.0, 0.0, 1.0, 1.0, 0.0, 1.0, 0.0, 0.0, 1.0, 0.0, 1.0, 1.0, 0.0, 1.0, 0.0, 0.0, 1.0, 0.0, 1.0, 1.0, 0.0, 1.0, 0.0, 0.0, 1.0, 0.0, 1.0, 1.0, 0.0, 1.0, 0.0, 0.0, 1.0, 0.0, 1.0, 1.0, 0.0, 1.0, 0.0, 0.0, 1.0, 0.0, 1.0, 1.0, 0.0, 1.0, 0.0, 0.0, 1.0, 0.0, 1.0, 1.0, 0.0, 1.0, 0.0, 0.0, 1.0, 0.0, 1.0, 1.0, 0.0, 1.0, 0.0, 0.0, 1.0, 0.0, 1.0, 1.0, 0.0, 1.0, 0.0, 0.0, 1.0, 0.0, 1.0, 1.0, 0.0, 1.0, 0.0, 0.0, 1.0, 0.0, 1.0, 1.0, 0.0, 1.0, 0.5, 1.0, 0.5975, 0.9904, 0.6913, 0.9619, 0.7778, 0.9157, 0.8536, 0.8536, 0.9157, 0.7778, 0.9619, 0.6913, 0.9904, 0.5975, 1.0, 0.5, 0.9904, 0.4025, 0.9619, 0.3087, 0.9157, 0.2222, 0.8536, 0.1464, 0.7778, 0.08427, 0.6913, 0.03806, 0.5975, 0.009607, 0.5, 0.0, 0.4025, 0.009607, 0.3087, 0.03806, 0.2222, 0.08427, 0.1464, 0.1464, 0.08426, 0.2222, 0.03806, 0.3087, 0.009607, 0.4025, 0.0, 0.5, 0.009607, 0.5975, 0.03806, 0.6913, 0.08427, 0.7778, 0.1464, 0.8536, 0.2222, 0.9157, 0.3087, 0.9619, 0.4025, 0.9904, 0.0, 0.0, 1.0, 0.0, 1.0, 1.0, 0.0, 1.0, 0.0, 0.0, 1.0, 0.0, 1.0, 1.0, 0.0, 1.0, 0.0, 0.0, 1.0, 0.0, 1.0, 1.0, 0.0, 1.0, 0.0, 0.0, 1.0, 0.0, 1.0, 1.0, 0.0, 1.0, 0.0, 0.0, 1.0, 0.0, 1.0, 1.0, 0.0, 1.0, 0.0, 0.0, 1.0, 0.0, 1.0, 1.0, 0.0, 1.0, 0.0, 0.0, 1.0, 0.0, 1.0, 1.0, 0.0, 1.0, 0.0, 0.0, 1.0, 0.0, 1.0, 1.0, 0.0, 1.0, 0.0, 0.0, 1.0, 0.0, 1.0, 1.0, 0.0, 1.0, 0.0, 0.0, 1.0, 0.0, 1.0, 1.0, 0.0, 1.0, 0.0, 0.0, 1.0, 0.0, 1.0, 1.0, 0.0, 1.0, 0.0, 0.0, 1.0, 0.0, 1.0, 1.0, 0.0, 1.0, 0.0, 0.0, 1.0, 0.0, 1.0, 1.0, 0.0, 1.0, 0.0, 0.0, 1.0, 0.0, 1.0, 1.0, 0.0, 1.0, 0.0, 0.0, 1.0, 0.0, 1.0, 1.0, 0.0, 1.0, 0.0, 0.0, 1.0, 0.0, 1.0, 1.0, 0.0, 1.0, 0.0, 0.0, 1.0, 0.0, 1.0, 1.0, 0.0, 1.0, 0.0, 0.0, 1.0, 0.0, 1.0, 1.0, 0.0, 1.0, 0.0, 0.0, 1.0, 0.0, 1.0, 1.0, 0.0, 1.0, 0.0, 0.0, 1.0, 0.0, 1.0, 1.0, 0.0, 1.0, 0.0, 0.0, 1.0, 0.0, 1.0, 1.0, 0.0, 1.0, 0.0, 0.0, 1.0, 0.0, 1.0, 1.0, 0.0, 1.0, 0.0, 0.0, 1.0, 0.0, 1.0, 1.0, 0.0, 1.0, 0.0, 0.0, 1.0, 0.0, 1.0, 1.0, 0.0, 1.0, 0.0, 0.0, 1.0, 0.0, 1.0, 1.0, 0.0, 1.0, 0.0, 0.0, 1.0, 0.0, 1.0, 1.0, 0.0, 1.0, 0.0, 0.0, 1.0, 0.0, 1.0, 1.0, 0.0, 1.0, 0.0, 0.0, 1.0, 0.0, 1.0, 1.0, 0.0, 1.0, 0.0, 0.0, 1.0, 0.0, 1.0, 1.0, 0.0, 1.0, 0.0, 0.0, 1.0, 0.0, 1.0, 1.0, 0.0, 1.0, 0.0, 0.0, 1.0, 0.0, 1.0, 1.0, 0.0, 1.0, 0.0, 0.0, 1.0, 0.0, 1.0, 1.0, 0.0, 1.0, 0.0, 0.0, 1.0, 0.0, 1.0, 1.0, 0.0, 1.0, 0.0, 0.0, 1.0, 0.0, 1.0, 1.0, 0.0, 1.0, 0.0, 0.0, 1.0, 0.0, 1.0, 1.0, 0.0, 1.0, 0.0, 0.0, 1.0, 0.0, 1.0, 1.0, 0.0, 1.0, 0.0, 0.0, 1.0, 0.0, 1.0, 1.0, 0.0, 1.0, 0.0, 0.0, 1.0, 0.0, 1.0, 1.0, 0.0, 1.0, 0.0, 0.0, 1.0, 0.0, 1.0, 1.0, 0.0, 1.0, 0.0, 0.0, 1.0, 0.0, 1.0, 1.0, 0.0, 1.0, 0.0, 0.0, 1.0, 0.0, 1.0, 1.0, 0.0, 1.0, 0.0, 0.0, 1.0, 0.0, 1.0, 1.0, 0.0, 1.0, 0.0, 0.0, 1.0, 0.0, 1.0, 1.0, 0.0, 1.0, 0.0, 0.0, 1.0, 0.0, 1.0, 1.0, 0.0, 1.0, 0.0, 0.0, 1.0, 0.0, 1.0, 1.0, 0.0, 1.0, 0.0, 0.0, 1.0, 0.0, 1.0, 1.0, 0.0, 1.0, 0.0, 0.0, 1.0, 0.0, 1.0, 1.0, 0.0, 1.0, 0.0, 0.0, 1.0, 0.0, 1.0, 1.0, 0.0, 1.0, 0.0, 0.0, 1.0, 0.0, 1.0, 1.0, 0.0, 1.0, 0.0, 0.0, 1.0, 0.0, 1.0, 1.0, 0.0, 1.0, 0.0, 0.0, 1.0, 0.0, 1.0, 1.0, 0.0, 1.0, 0.0, 0.0, 1.0, 0.0, 1.0, 1.0, 0.0, 1.0, 0.0, 0.0, 1.0, 0.0, 1.0, 1.0, 0.0, 1.0, 0.0, 0.0, 1.0, 0.0, 1.0, 1.0, 0.0, 1.0, 0.0, 0.0, 1.0, 0.0, 1.0, 1.0, 0.0, 1.0, 0.0, 0.0, 1.0, 0.0, 1.0, 1.0, 0.0, 1.0, 0.0, 0.0, 1.0, 0.0, 1.0, 1.0, 0.0, 1.0, 0.0, 0.0, 1.0, 0.0, 1.0, 1.0, 0.0, 1.0, 0.0, 0.0, 1.0, 0.0, 1.0, 1.0, 0.0, 1.0, 0.0, 0.0, 1.0, 0.0, 1.0, 1.0, 0.0, 1.0, 0.0, 0.0, 1.0, 0.0, 1.0, 1.0, 0.0, 1.0, 0.0, 0.0, 1.0, 0.0, 1.0, 1.0, 0.0, 1.0, 0.0, 0.0, 1.0, 0.0, 1.0, 1.0, 0.0, 1.0, 0.0, 0.0, 1.0, 0.0, 1.0, 1.0, 0.0, 1.0, 0.0, 0.0, 1.0, 0.0, 1.0, 1.0, 0.0, 1.0, 0.0, 0.0, 1.0, 0.0, 1.0, 1.0, 0.0, 1.0, 0.0, 0.0, 1.0, 0.0, 1.0, 1.0, 0.0, 1.0, 0.0, 0.0, 1.0, 0.0, 1.0, 1.0, 0.0, 1.0, 0.0, 0.0, 1.0, 0.0, 1.0, 1.0, 0.0, 1.0, 0.0, 0.0, 1.0, 0.0, 1.0, 1.0, 0.0, 1.0, 0.0, 0.0, 1.0, 0.0, 1.0, 1.0, 0.0, 1.0, 0.0, 0.0, 1.0, 0.0, 1.0, 1.0, 0.0, 1.0, 0.0, 0.0, 1.0, 0.0, 1.0, 1.0, 0.0, 1.0, 0.0, 0.0, 1.0, 0.0, 1.0, 1.0, 0.0, 1.0, 0.0, 0.0, 1.0, 0.0, 1.0, 1.0, 0.0, 1.0, 0.0, 0.0, 1.0, 0.0, 1.0, 1.0, 0.0, 1.0, 0.0, 0.0, 1.0, 0.0, 1.0, 1.0, 0.0, 1.0, 0.0, 0.0, 1.0, 0.0, 1.0, 1.0, 0.0, 1.0, 0.0, 0.0, 1.0, 0.0, 1.0, 1.0, 0.0, 1.0, 0.0, 0.0, 1.0, 0.0, 1.0, 1.0, 0.0, 1.0, 0.0, 0.0, 1.0, 0.0, 1.0, 1.0, 0.0, 1.0, 0.0, 0.0, 1.0, 0.0, 1.0, 1.0, 0.0, 1.0, 0.0, 0.0, 1.0, 0.0, 1.0, 1.0, 0.0, 1.0, 0.0, 0.0, 1.0, 0.0, 1.0, 1.0, 0.0, 1.0, 0.0, 0.0, 1.0, 0.0, 1.0, 1.0, 0.0, 1.0, 0.0, 0.0, 1.0, 0.0, 1.0, 1.0, 0.0, 1.0, 0.0, 0.0, 1.0, 0.0, 1.0, 1.0, 0.0, 1.0, 0.0, 0.0, 1.0, 0.0, 1.0, 1.0, 0.0, 1.0, 0.0, 0.0, 1.0, 0.0, 1.0, 1.0, 0.0, 1.0, 0.0, 0.0, 1.0, 0.0, 1.0, 1.0, 0.0, 1.0, 0.0, 0.0, 1.0, 0.0, 1.0, 1.0, 0.0, 1.0, 0.0, 0.0, 1.0, 0.0, 1.0, 1.0, 0.0, 1.0, 0.0, 0.0, 1.0, 0.0, 1.0, 1.0, 0.0, 1.0, 0.0, 0.0, 1.0, 0.0, 1.0, 1.0, 0.0, 1.0, 0.0, 0.0, 1.0, 0.0, 1.0, 1.0, 0.0, 1.0, 0.0, 0.0, 1.0, 0.0, 1.0, 1.0, 0.0, 1.0, 0.0, 0.0, 1.0, 0.0, 1.0, 1.0, 0.0, 1.0, 0.0, 0.0, 1.0, 0.0, 1.0, 1.0, 0.0, 1.0, 0.0, 0.0, 1.0, 0.0, 1.0, 1.0, 0.0, 1.0, 0.0, 0.0, 1.0, 0.0, 1.0, 1.0, 0.0, 1.0, 0.0, 0.0, 1.0, 0.0, 1.0, 1.0, 0.0, 1.0, 0.0, 0.0, 1.0, 0.0, 1.0, 1.0, 0.0, 1.0, 0.0, 0.0, 1.0, 0.0, 1.0, 1.0, 0.0, 1.0, 0.0, 0.0, 1.0, 0.0, 1.0, 1.0, 0.0, 1.0, 0.0, 0.0, 1.0, 0.0, 1.0, 1.0, 0.0, 1.0, 0.0, 0.0, 1.0, 0.0, 1.0, 1.0, 0.0, 1.0, 0.0, 0.0, 1.0, 0.0, 1.0, 1.0, 0.0, 1.0, 0.0, 0.0, 1.0, 0.0, 1.0, 1.0, 0.0, 1.0, 0.0, 0.0, 1.0, 0.0, 1.0, 1.0, 0.0, 1.0, 0.0, 0.0, 1.0, 0.0, 1.0, 1.0, 0.0, 1.0, 0.0, 0.0, 1.0, 0.0, 1.0, 1.0, 0.0, 1.0, 0.0, 0.0, 1.0, 0.0, 1.0, 1.0, 0.0, 1.0, 0.0, 0.0, 1.0, 0.0, 1.0, 1.0, 0.0, 1.0, 0.0, 0.0, 1.0, 0.0, 1.0, 1.0, 0.0, 1.0, 0.0, 0.0, 1.0, 0.0, 1.0, 1.0, 0.0, 1.0, 0.0, 0.0, 1.0, 0.0, 1.0, 1.0, 0.0, 1.0, 0.0, 0.0, 1.0, 0.0, 1.0, 1.0, 0.0, 1.0, 0.0, 0.0, 1.0, 0.0, 1.0, 1.0, 0.0, 1.0, 0.0, 0.0, 1.0, 0.0, 1.0, 1.0, 0.0, 1.0, 0.0, 0.0, 1.0, 0.0, 1.0, 1.0, 0.0, 1.0, 0.0, 0.0, 1.0, 0.0, 1.0, 1.0, 0.0, 1.0, 0.0, 0.0, 1.0, 0.0, 1.0, 1.0, 0.0, 1.0, 0.0, 0.0, 1.0, 0.0, 1.0, 1.0, 0.0, 1.0, 0.0, 0.0, 1.0, 0.0, 1.0, 1.0, 0.0, 1.0, 0.0, 0.0, 1.0, 0.0, 1.0, 1.0, 0.0, 1.0, 0.0, 0.0, 1.0, 0.0, 1.0, 1.0, 0.0, 1.0, 0.0, 0.0, 1.0, 0.0, 1.0, 1.0, 0.0, 1.0, 0.0, 0.0, 1.0, 0.0, 1.0, 1.0, 0.0, 1.0, 0.0, 0.0, 1.0, 0.0, 1.0, 1.0, 0.0, 1.0, 0.0, 0.0, 1.0, 0.0, 1.0, 1.0, 0.0, 1.0, 0.0, 0.0, 1.0, 0.0, 1.0, 1.0, 0.0, 1.0, 0.0, 0.0, 1.0, 0.0, 1.0, 1.0, 0.0, 1.0, 0.0, 0.0, 1.0, 0.0, 1.0, 1.0, 0.0, 1.0, 0.0, 0.0, 1.0, 0.0, 1.0, 1.0, 0.0, 1.0, 0.0, 0.0, 1.0, 0.0, 1.0, 1.0, 0.0, 1.0, 0.0, 0.0, 1.0, 0.0, 1.0, 1.0, 0.0, 1.0, 0.0, 0.0, 1.0, 0.0, 1.0, 1.0, 0.0, 1.0, 0.0, 0.0, 1.0, 0.0, 1.0, 1.0, 0.0, 1.0, 0.0, 0.0, 1.0, 0.0, 1.0, 1.0, 0.0, 1.0, 0.0, 0.0, 1.0, 0.0, 1.0, 1.0, 0.0, 1.0, 0.0, 0.0, 1.0, 0.0, 1.0, 1.0, 0.0, 1.0, 0.0, 0.0, 1.0, 0.0, 1.0, 1.0, 0.0, 1.0, 0.0, 0.0, 1.0, 0.0, 1.0, 1.0, 0.0, 1.0, 0.0, 0.0, 1.0, 0.0, 1.0, 1.0, 0.0, 1.0, 0.0, 0.0, 1.0, 0.0, 1.0, 1.0, 0.0, 1.0, 0.0, 0.0, 1.0, 0.0, 1.0, 1.0, 0.0, 1.0, 0.0, 0.0, 1.0, 0.0, 1.0, 1.0, 0.0, 1.0, 0.0, 0.0, 1.0, 0.0, 1.0, 1.0, 0.0, 1.0, 0.0, 0.0, 1.0, 0.0, 1.0, 1.0, 0.0, 1.0, 0.0, 0.0, 1.0, 0.0, 1.0, 1.0, 0.0, 1.0, 0.0, 0.0, 1.0, 0.0, 1.0, 1.0, 0.0, 1.0, 0.0, 0.0, 1.0, 0.0, 1.0, 1.0, 0.0, 1.0, 0.0, 0.0, 1.0, 0.0, 1.0, 1.0, 0.0, 1.0, 0.0, 0.0, 1.0, 0.0, 1.0, 1.0, 0.0, 1.0, 0.0, 0.0, 1.0, 0.0, 1.0, 1.0, 0.0, 1.0, 0.0, 0.0, 1.0, 0.0, 1.0, 1.0, 0.0, 1.0, 0.0, 0.0, 1.0, 0.0, 1.0, 1.0, 0.0, 1.0, 0.0, 0.0, 1.0, 0.0, 1.0, 1.0, 0.0, 1.0, 0.0, 0.0, 1.0, 0.0, 1.0, 1.0, 0.0, 1.0, 0.0, 0.0, 1.0, 0.0, 1.0, 1.0, 0.0, 1.0, 0.0, 0.0, 1.0, 0.0, 1.0, 1.0, 0.0, 1.0, 0.0, 0.0, 1.0, 0.0, 1.0, 1.0, 0.0, 1.0, 0.0, 0.0, 1.0, 0.0, 1.0, 1.0, 0.0, 1.0, 0.0, 0.0, 1.0, 0.0, 1.0, 1.0, 0.0, 1.0, 0.0, 0.0, 1.0, 0.0, 1.0, 1.0, 0.0, 1.0, 0.0, 0.0, 1.0, 0.0, 1.0, 1.0, 0.0, 1.0, 0.0, 0.0, 1.0, 0.0, 1.0, 1.0, 0.0, 1.0, 0.0, 0.0, 1.0, 0.0, 1.0, 1.0, 0.0, 1.0, 0.0, 0.0, 1.0, 0.0, 1.0, 1.0, 0.0, 1.0, 0.0, 0.0, 1.0, 0.0, 1.0, 1.0, 0.0, 1.0, 0.0, 0.0, 1.0, 0.0, 1.0, 1.0, 0.0, 1.0, 0.0, 0.0, 1.0, 0.0, 1.0, 1.0, 0.0, 1.0, 0.0, 0.0, 1.0, 0.0, 1.0, 1.0, 0.0, 1.0, 0.0, 0.0, 1.0, 0.0, 1.0, 1.0, 0.0, 1.0, 0.0, 0.0, 1.0, 0.0, 1.0, 1.0, 0.0, 1.0, 0.0, 0.0, 1.0, 0.0, 1.0, 1.0, 0.0, 1.0, 0.0, 0.0, 1.0, 0.0, 1.0, 1.0, 0.0, 1.0, 0.0, 0.0, 1.0, 0.0, 1.0, 1.0, 0.0, 1.0, 0.0, 0.0, 1.0, 0.0, 1.0, 1.0, 0.0, 1.0, 0.0, 0.0, 1.0, 0.0, 1.0, 1.0, 0.0, 1.0, 0.0, 0.0, 1.0, 0.0, 1.0, 1.0, 0.0, 1.0, 0.0, 0.0, 1.0, 0.0, 1.0, 1.0, 0.0, 1.0, 0.0, 0.0, 1.0, 0.0, 1.0, 1.0, 0.0, 1.0, 0.0, 0.0, 1.0, 0.0, 1.0, 1.0, 0.0, 1.0, 0.0, 0.0, 1.0, 0.0, 1.0, 1.0, 0.0, 1.0, 0.0, 0.0, 1.0, 0.0, 1.0, 1.0, 0.0, 1.0, 0.0, 0.0, 1.0, 0.0, 1.0, 1.0, 0.0, 1.0, 0.0, 0.0, 1.0, 0.0, 1.0, 1.0, 0.0, 1.0, 0.0, 0.0, 1.0, 0.0, 1.0, 1.0, 0.0, 1.0, 0.0, 0.0, 1.0, 0.0, 1.0, 1.0, 0.0, 1.0, 0.0, 0.0, 1.0, 0.0, 1.0, 1.0, 0.0, 1.0, 0.0, 0.0, 1.0, 0.0, 1.0, 1.0, 0.0, 1.0, 0.0, 0.0, 1.0, 0.0, 1.0, 1.0, 0.0, 1.0, 0.0, 0.0, 1.0, 0.0, 1.0, 1.0, 0.0, 1.0, 0.0, 0.0, 1.0, 0.0, 1.0, 1.0, 0.0, 1.0, 0.0, 0.0, 1.0, 0.0, 1.0, 1.0, 0.0, 1.0, 0.0, 0.0, 1.0, 0.0, 1.0, 1.0, 0.0, 1.0, 0.0, 0.0, 1.0, 0.0, 1.0, 1.0, 0.0, 1.0, 0.0, 0.0, 1.0, 0.0, 1.0, 1.0, 0.0, 1.0, 0.0, 0.0, 1.0, 0.0, 1.0, 1.0, 0.0, 1.0, 0.0, 0.0, 1.0, 0.0, 1.0, 1.0, 0.0, 1.0, 0.0, 0.0, 1.0, 0.0, 1.0, 1.0, 0.0, 1.0, 0.0, 0.0, 1.0, 0.0, 1.0, 1.0, 0.0, 1.0, 0.0, 0.0, 1.0, 0.0, 1.0, 1.0, 0.0, 1.0, 0.0, 0.0, 1.0, 0.0, 1.0, 1.0, 0.0, 1.0, 0.0, 0.0, 1.0, 0.0, 1.0, 1.0, 0.0, 1.0, 0.0, 0.0, 1.0, 0.0, 1.0, 1.0, 0.0, 1.0, 0.0, 0.0, 1.0, 0.0, 1.0, 1.0, 0.0, 1.0, 0.0, 0.0, 1.0, 0.0, 1.0, 1.0, 0.0, 1.0, 0.0, 0.0, 1.0, 0.0, 1.0, 1.0, 0.0, 1.0, 0.0, 0.0, 1.0, 0.0, 1.0, 1.0, 0.0, 1.0, 0.0, 0.0, 1.0, 0.0, 1.0, 1.0, 0.0, 1.0, 0.0, 0.0, 1.0, 0.0, 1.0, 1.0, 0.0, 1.0, 0.0, 0.0, 1.0, 0.0, 1.0, 1.0, 0.0, 1.0, 0.0, 0.0, 1.0, 0.0, 1.0, 1.0, 0.0, 1.0, 0.0, 0.0, 1.0, 0.0, 1.0, 1.0, 0.0, 1.0, 0.0, 0.0, 1.0, 0.0, 1.0, 1.0, 0.0, 1.0, 0.0, 0.0, 1.0, 0.0, 1.0, 1.0, 0.0, 1.0, 0.0, 0.0, 1.0, 0.0, 1.0, 1.0, 0.0, 1.0, 0.0, 0.0, 1.0, 0.0, 1.0, 1.0, 0.0, 1.0, 0.0, 0.0, 1.0, 0.0, 1.0, 1.0, 0.0, 1.0, 0.0, 0.0, 1.0, 0.0, 1.0, 1.0, 0.0, 1.0, 0.0, 0.0, 1.0, 0.0, 1.0, 1.0, 0.0, 1.0])
me_cylinder.materials.append(mat_material_001)
me_cylinder.use_remesh_preserve_volume = False
me_cylinder.use_remesh_preserve_attributes = False
me_cylinder.use_mirror_vertex_groups = False
me_cylinder.update()

# ---- objects
ob_cylinder = bpy.data.objects.new('Cylinder', me_cylinder)

# ---- transforms, parenting, visibility, modifiers, constraints
ob_cylinder.location = (0.0, 0.0, 1.0)
ob_cylinder.lineart.crease_threshold = 0.0

# ---- collection membership
col_collection_1.objects.link(ob_cylinder)

# ---- scene / render settings (as saved in the file)
scene.frame_start = 1; scene.frame_end = 250; scene.frame_set(1)
scene.render.engine = 'BLENDER_EEVEE_NEXT'
scene.render.resolution_percentage = 50
scene.render.dither_intensity = 0.0
scene.cycles.use_denoising = False
scene.cycles.samples = 128
scene.cycles.sampling_pattern = 'TABULATED_SOBOL'
scene.cycles.use_adaptive_sampling = False
scene.cycles.use_light_tree = False
scene.cycles.blur_glossy = 0.0
scene.cycles.sample_clamp_indirect = 0.0
scene.view_settings.view_transform = 'Standard'
bpy.context.view_layer.update()

# ---- added for rendering (the .blend has no active camera and no usable light): camera, sun
cam_auto = bpy.data.cameras.new('AutoCamera')
cam_auto.lens = 50.0
cam_auto.sensor_width = 36.0
cam_auto.clip_end = 1000.0
ob_auto_camera = bpy.data.objects.new('AutoCamera', cam_auto)
scene.collection.objects.link(ob_auto_camera)
ob_auto_camera.location = (5.78088, -6.93706, 5.12471)
ob_auto_camera.rotation_euler = (1.09748, -7.21219e-08, 0.694738)
scene.camera = ob_auto_camera
light_auto_sun = bpy.data.lights.new('AutoSun', 'SUN')
light_auto_sun.energy = 3.0
light_auto_sun.angle = 0.0523599
ob_auto_sun = bpy.data.objects.new('AutoSun', light_auto_sun)
scene.collection.objects.link(ob_auto_sun)
ob_auto_sun.rotation_euler = (0.872665, 0.174533, 0.523599)
bpy.context.view_layer.update()

